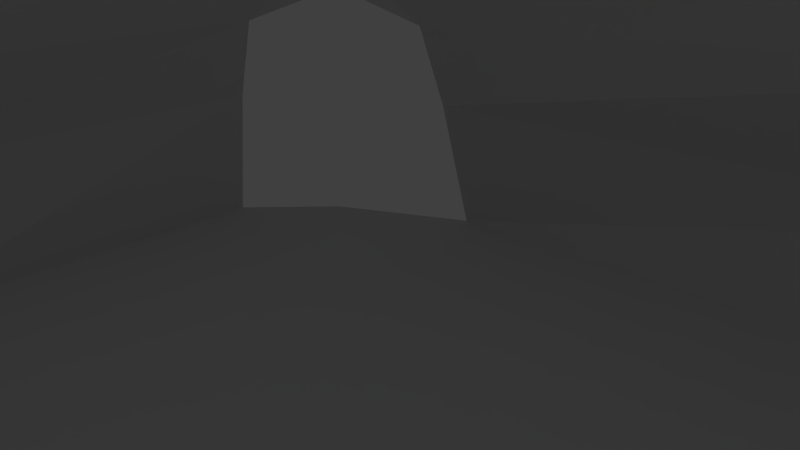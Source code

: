 # Source: room-one-base.blend  (saved by Blender 2.70.2; exported with 4.5.12 LTS)
import bpy
from mathutils import Matrix  # noqa: F401  (used for matrix-valued properties, if any)

bpy.ops.wm.read_factory_settings(use_empty=True)
scene = bpy.context.scene
scene.name = 'Scene'

# ---- collections
col_collection_1 = bpy.data.collections.new('Collection 1'); scene.collection.children.link(col_collection_1)

# ---- materials (node trees are filled in below, after node groups)
mat_material = bpy.data.materials.new('Material')
mat_material.alpha_threshold = 0.0
mat_material.use_transparent_shadow = False
mat_material.roughness = 0.5
mat_material.specular_intensity = 0.5567
mat_material.line_color = (0.0, 0.0, 0.0, 1.0)

# ---- material node trees

# ---- world
world_world = bpy.data.worlds.new('World'); scene.world = world_world
world_world.color = (0.05088, 0.05088, 0.05088)
world_world.use_sun_shadow = False
world_world.sun_shadow_jitter_overblur = 0.0
world_world.cycles.sampling_method = 'MANUAL'
world_world.cycles.sample_map_resolution = 256

# ---- cameras
cam_camera = bpy.data.cameras.new('Camera')
cam_camera.clip_end = 100.0
cam_camera.lens = 35.0
cam_camera.sensor_width = 32.0
cam_camera.sensor_height = 18.0
cam_camera.ortho_scale = 7.314
cam_camera.dof.focus_distance = 0.0
cam_camera.dof.aperture_fstop = 128.0

# ---- lights
light_lamp = bpy.data.lights.new('Lamp', 'POINT')
light_lamp.transmission_factor = 0.0
light_lamp.cutoff_distance = 30.0
light_lamp.energy = 100.0
light_lamp.shadow_buffer_clip_start = 1.001
light_lamp.shadow_soft_size = 0.1
light_lamp.shadow_maximum_resolution = 0.006
light_lamp.use_absolute_resolution = True
light_lamp.cycles.use_multiple_importance_sampling = False

# ---- meshes
me_cube = bpy.data.meshes.new('Cube')
me_cube.from_pydata([(3.015, 0.7501, -196.6), (2.407, 1.122, -196.6), (2.407, -1.424, -196.6), (-2.012, -1.424, -196.6), (-2.012, 1.365, -196.6), (-3.779, -0.3436, -196.6), (-3.779, 0.2851, -196.6), (-5.312, -0.3436, -196.6), (-5.312, 0.2851, -196.6), (3.319, 0.2376, -196.6), (3.196, -0.4244, -196.6), (1.745, 0.5, 23.22), (1.745, -5.364e-07, 23.22), (1.745, -0.5, 23.22), (1.264, 0.8571, 22.54), (0.4171, 0.757, -1148.0), (-0.9074, 0.8278, -13.65), (1.302, -1.777, -196.6), (0.1973, -1.864, -196.6), (-0.9074, -1.785, -196.6), (-1.574, -0.5, 23.22), (-1.574, 2.086e-07, 23.22), (-1.574, 0.5, 23.22), (1.209, 0.5, 23.22), (1.014, -4.172e-07, 23.22), (0.9155, -0.5, 23.22), (0.4264, 0.5086, -1060.0), (0.08566, -0.006179, -1060.0), (0.08567, -0.5691, 23.22), (-0.7442, 0.5, 23.22), (-0.8027, -0.006179, -1060.0), (-0.7442, -0.5, 23.22), (2.863, -0.8601, -196.6), (3.367, -0.02928, -196.6), (1.097, 0.5, -271.1), (-0.7289, 0.4844, -128.3), (0.9712, 7.451e-08, -23.22), (-0.8193, 2.235e-07, -142.4), (0.8492, -0.4698, -117.9), (-0.6981, -0.472, -173.2), (-0.8574, 0.0, 23.22), (-0.2522, 0.5086, -1060.0), (0.9994, -0.006179, -1060.0), (0.08566, -0.5926, -1060.0), (0.08567, -0.5779, -97.17), (-0.7341, 0.4863, -334.2), (-0.7494, 0.3809, -391.6), (0.9401, 0.5086, -1060.0), (-0.7688, 0.5087, -1060.0), (1.094, 0.25, 23.22), (0.08713, 0.5086, -1060.0), (-0.2524, 0.7664, -1038.0), (-0.6755, -0.4526, -293.6), (-0.8113, -0.001282, -364.3), (-0.7688, 0.3446, -1060.0), (-0.7575, 0.3447, -156.9), (1.745, 0.25, 23.22), (0.9585, -0.25, 23.22), (1.745, -0.25, 23.22), (-1.574, -0.25, 23.22), (0.08567, -0.5708, -236.3), (0.9619, -0.001165, -218.9), (0.99, 0.4619, -452.6), (-0.7688, -0.3699, -1060.0), (-0.7442, -0.4221, -148.0), (-0.7491, -0.3887, -396.6), (-0.6099, -0.5, -174.4), (-0.5345, -0.521, -1060.0), (-0.5898, -0.4967, -402.6), (-0.805, -0.25, 23.22), (-1.574, 0.25, 23.22), (-0.8574, 0.25, 23.22), (-0.8349, -0.00373, -649.5), (-0.6815, -0.4477, -1060.0), (-0.7589, -0.3779, -645.2), (-0.7591, 0.3568, -651.2), (0.7575, -0.4856, -107.3), (0.9401, -0.4162, -1060.0), (0.9209, -0.4174, -390.3), (0.9389, -0.4382, -133.9), (0.7216, -0.521, -1060.0), (0.836, -0.4603, -1060.0), (0.7536, -0.4995, -354.9), (0.8359, -0.4604, -322.2), (1.07, 0.29, -198.9), (0.9305, -0.4069, -655.6), (0.9912, -0.003672, -639.7), (1.043, 0.3245, -708.7), (1.108, 0.3983, -535.5), (1.024, 0.3292, -1060.0), (0.7145, -0.5129, -661.0), (0.08566, -0.6283, -648.4), (-0.5534, -0.4993, -644.4), (0.7757, 0.5794, -518.6), (0.7973, 0.7789, -542.6), (0.6833, 0.5086, -1060.0), (-0.5418, 0.5616, -541.9), (-0.5799, 0.7697, -545.6), (-0.4835, 0.5086, -1060.0), (-0.538, 0.5479, -697.3), (-0.5418, 0.5769, -518.6), (-3.756, -1.043e-07, 23.22), (-4.918, 4.768e-07, 23.22), (-3.093, 0.8253, -196.6), (-3.085, -0.8838, -196.6), (2.466, 0.7501, 1638.0), (2.107, 0.9988, 1638.0), (2.102, -1.115, 1638.0), (-1.829, -1.224, 1638.0), (-2.012, 1.122, 1638.0), (-3.779, -0.3436, 1638.0), (-3.779, 0.2851, 1638.0), (-5.312, -0.3436, 1638.0), (-5.312, 0.2851, 1638.0), (2.768, 0.2376, 1638.0), (2.666, -0.4244, 1638.0), (1.302, 0.8902, 1638.0), (0.6509, 0.847, 1593.0), (-0.9074, 0.8756, 1638.0), (1.212, -1.436, 1638.0), (0.1327, -1.544, 1638.0), (-0.9074, -1.488, 1638.0), (2.397, -0.7135, 1638.0), (2.775, -0.02928, 1638.0), (-0.2524, 0.8442, 1593.0), (0.9764, 0.8752, 1597.0), (-0.5799, 0.8797, 1597.0), (-3.068, 0.6612, 1638.0), (-2.694, -0.7859, 1638.0), (-0.5799, 0.8247, 275.5), (-3.779, 0.2851, 720.8), (2.741, 0.7501, 720.8), (-0.2524, 0.8053, 137.2), (1.148, 0.8193, 830.4), (2.257, 1.06, 720.8), (-3.081, 0.7433, 720.8), (-2.012, 1.244, 720.8), (0.534, 0.802, 113.9), (-0.9074, 0.8517, 812.3), (-5.312, 0.2851, 720.8), (0.8869, 0.8271, 276.9), (2.254, -1.27, 720.8), (2.931, -0.4244, 720.8), (3.043, 0.2376, 720.8), (2.63, -0.7868, 720.8), (3.071, -0.02928, 720.8), (0.165, -1.704, 720.8), (-3.779, -0.3436, 720.8), (-1.921, -1.324, 720.8), (1.257, -1.606, 720.8), (-5.312, -0.3436, 720.8), (-2.89, -0.8349, 720.8), (-0.9074, -1.636, 720.8), (0.728, 0.5429, -798.3), (0.926, 0.4842, -717.4), (0.1415, -1.217, -86.7), (-0.8258, -1.142, -86.7), (1.109, -1.138, -86.7)], [], [(31, 20, 156), (32, 13, 2), (103, 22, 4), (101, 6, 8, 102), (13, 25, 157), (1, 14, 23, 11), (56, 49, 24, 12), (58, 57, 25, 13), (61, 36, 84, 88), (42, 27, 81, 77), (12, 24, 57, 58), (33, 12, 58, 10), (40, 21, 59, 69), (49, 84, 36, 24), (40, 69, 64, 37), (69, 59, 20, 31), (20, 59, 5, 104), (1, 11, 0), (29, 71, 55, 35), (28, 31, 156, 155), (94, 15, 26, 93), (22, 29, 16, 4), (29, 22, 70, 71), (10, 58, 13, 32), (28, 25, 76, 44), (71, 70, 21, 40), (25, 28, 155, 157), (101, 21, 70, 6), (31, 39, 64), (35, 55, 46, 45), (66, 39, 31), (65, 74, 72, 53), (44, 66, 31, 28), (69, 31, 64), (36, 79, 57, 24), (79, 78, 83, 38), (76, 82, 60, 44), (53, 72, 75, 46), (39, 52, 65, 64), (71, 40, 37, 55), (25, 38, 76), (9, 56, 12, 33), (66, 44, 60, 68), (90, 80, 43, 91), (79, 38, 25), (82, 90, 91, 60), (39, 66, 68, 52), (38, 83, 82, 76), (86, 42, 77, 85), (36, 61, 78, 79), (88, 84, 34, 62), (60, 91, 92, 68), (61, 86, 85, 78), (86, 61, 88, 87), (51, 97, 100, 41), (43, 27, 73, 67), (48, 54, 30, 27), (89, 47, 27, 42), (15, 51, 41, 50, 26), (41, 99, 98), (55, 37, 53, 46), (72, 30, 54, 75), (96, 99, 41), (91, 43, 67, 92), (41, 100, 96), (74, 63, 30, 72), (64, 65, 53, 37), (42, 86, 87, 89), (79, 25, 57), (11, 23, 49, 56), (23, 34, 84, 49), (11, 56, 9, 0), (27, 30, 63, 73), (47, 95, 26, 50, 27), (50, 41, 98, 48, 27), (27, 43, 80, 81), (14, 94, 93, 23), (35, 45, 99, 96), (97, 16, 29, 100), (100, 29, 35, 96), (99, 45, 48, 98), (5, 101, 102, 7), (5, 59, 21, 101), (6, 70, 22, 103), (3, 20, 104), (32, 2, 141, 144), (19, 3, 148, 152), (15, 94, 140, 137), (0, 9, 143, 131), (1, 0, 131, 134), (104, 5, 147, 151), (8, 6, 130, 139), (17, 18, 146, 149), (103, 4, 136, 135), (4, 16, 138, 136), (97, 51, 132, 129), (3, 104, 151, 148), (14, 1, 134, 133), (10, 32, 144, 142), (33, 10, 142, 145), (18, 19, 152, 146), (9, 33, 145, 143), (51, 15, 137, 132), (5, 7, 150, 147), (2, 17, 149, 141), (16, 97, 129, 138), (6, 103, 135, 130), (94, 14, 133, 140), (133, 134, 106, 116), (137, 140, 125, 117), (136, 138, 118, 109), (134, 131, 105, 106), (139, 130, 111, 113), (138, 129, 126, 118), (129, 132, 124, 126), (132, 137, 117, 124), (130, 135, 127, 111), (135, 136, 109, 127), (140, 133, 116, 125), (143, 145, 123, 114), (142, 144, 122, 115), (131, 143, 114, 105), (144, 141, 107, 122), (145, 142, 115, 123), (141, 149, 119, 107), (147, 150, 112, 110), (149, 146, 120, 119), (148, 151, 128, 108), (152, 148, 108, 121), (146, 152, 121, 120), (151, 147, 110, 128), (93, 26, 153), (93, 34, 23), (34, 93, 62), (153, 154, 62, 93), (95, 47, 154, 153), (26, 95, 153), (2, 13, 157, 17), (155, 156, 19, 18), (157, 155, 18, 17), (20, 3, 19, 156)])
_uv = me_cube.uv_layers.new(name='UVMap')
_uv.uv.foreach_set('vector', [0.67, 0.7304, 0.5967, 0.7345, 0.6663, 0.7635, 0.9633, 0.6605, 0.8534, 0.6964, 0.9241, 0.7235, 0.5284, 0.5, 0.5972, 0.5165, 0.61, 0.4259, 0.5123, 0.641, 0.4595, 0.6007, 0.1534, 0.5751, 0.2021, 0.6206, 0.8534, 0.6964, 0.7887, 0.7152, 0.7926, 0.7459, 0.9008, 0.4473, 0.8299, 0.4394, 0.8277, 0.4981, 0.86, 0.4977, 0.8523, 0.5502, 0.8236, 0.5432, 0.8187, 0.5944, 0.8531, 0.5926, 0.8595, 0.6383, 0.8143, 0.6474, 0.7887, 0.7152, 0.8534, 0.6964, 0.747, 0.1142, 0.7686, 0.1657, 0.8107, 0.1658, 0.7853, 0.09758, 0.4804, 0.8638, 0.3602, 0.8577, 0.4558, 0.9224, 0.4698, 0.9173, 0.8531, 0.5926, 0.8187, 0.5944, 0.8143, 0.6474, 0.8595, 0.6383, 0.9679, 0.5681, 0.8531, 0.5926, 0.8595, 0.6383, 0.9664, 0.6162, 0.6657, 0.6447, 0.591, 0.6437, 0.5888, 0.6971, 0.668, 0.6967, 0.8171, 0.191, 0.8107, 0.1658, 0.7686, 0.1657, 0.7935, 0.1909, 0.3866, 0.1873, 0.417, 0.1874, 0.4328, 0.1553, 0.3904, 0.1624, 0.668, 0.6967, 0.5888, 0.6971, 0.5967, 0.7345, 0.67, 0.7304, 0.5967, 0.7345, 0.5888, 0.6971, 0.4908, 0.6904, 0.5487, 0.7582, 0.9008, 0.4473, 0.86, 0.4977, 0.9498, 0.4664, 0.1817, 0.1827, 0.3562, 0.1872, 0.3532, 0.1432, 0.2599, 0.1595, 0.7364, 0.7319, 0.67, 0.7304, 0.6663, 0.7635, 0.7392, 0.7532, 0.801, 0.4526, 0.7839, 0.4483, 0.763, 0.5309, 0.7965, 0.4851, 0.5972, 0.5165, 0.658, 0.5376, 0.6714, 0.4698, 0.61, 0.4259, 0.658, 0.5376, 0.5972, 0.5165, 0.5936, 0.5948, 0.6686, 0.5979, 0.9664, 0.6162, 0.8595, 0.6383, 0.8534, 0.6964, 0.9633, 0.6605, 0.5763, 0.1927, 0.6586, 0.1917, 0.6158, 0.1652, 0.5722, 0.1717, 0.6686, 0.5979, 0.5936, 0.5948, 0.591, 0.6437, 0.6657, 0.6447, 0.7887, 0.7152, 0.7364, 0.7319, 0.7392, 0.7532, 0.7926, 0.7459, 0.5123, 0.641, 0.591, 0.6437, 0.5936, 0.5948, 0.4595, 0.6007, 0.4991, 0.19, 0.4787, 0.1461, 0.4328, 0.1553, 0.2599, 0.1595, 0.3532, 0.1432, 0.3393, 0.08953, 0.295, 0.1134, 0.5329, 0.1518, 0.4787, 0.1461, 0.4991, 0.19, 0.4182, 0.08735, 0.4164, 0.06364, 0.3759, 0.05834, 0.3815, 0.1185, 0.5722, 0.1717, 0.5329, 0.1518, 0.4991, 0.19, 0.5763, 0.1927, 0.417, 0.1874, 0.4991, 0.19, 0.4328, 0.1553, 0.7686, 0.1657, 0.7284, 0.1476, 0.7583, 0.1908, 0.7935, 0.1909, 0.7284, 0.1476, 0.7113, 0.1083, 0.6882, 0.1269, 0.6856, 0.1581, 0.6158, 0.1652, 0.6304, 0.0952, 0.5656, 0.1298, 0.5722, 0.1717, 0.3815, 0.1185, 0.3759, 0.05834, 0.3367, 0.05599, 0.3393, 0.08953, 0.4787, 0.1461, 0.473, 0.1204, 0.4182, 0.08735, 0.4328, 0.1553, 0.3562, 0.1872, 0.3866, 0.1873, 0.3904, 0.1624, 0.3532, 0.1432, 0.6586, 0.1917, 0.6856, 0.1581, 0.6158, 0.1652, 0.9693, 0.52, 0.8523, 0.5502, 0.8531, 0.5926, 0.9679, 0.5681, 0.5329, 0.1518, 0.5722, 0.1717, 0.5656, 0.1298, 0.5149, 0.09915, 0.6327, 0.05287, 0.643, 0.02495, 0.5954, 0.02485, 0.5795, 0.063, 0.7284, 0.1476, 0.6856, 0.1581, 0.6586, 0.1917, 0.6304, 0.0952, 0.6327, 0.05287, 0.5795, 0.063, 0.5656, 0.1298, 0.4787, 0.1461, 0.5329, 0.1518, 0.5149, 0.09915, 0.473, 0.1204, 0.6856, 0.1581, 0.6882, 0.1269, 0.6304, 0.0952, 0.6158, 0.1652, 0.7575, 0.08937, 0.7519, 0.03194, 0.7169, 0.03187, 0.7181, 0.07296, 0.7686, 0.1657, 0.747, 0.1142, 0.7113, 0.1083, 0.7284, 0.1476, 0.7853, 0.09758, 0.8107, 0.1658, 0.8514, 0.1358, 0.8285, 0.1081, 0.5656, 0.1298, 0.5795, 0.063, 0.5155, 0.06667, 0.5149, 0.09915, 0.747, 0.1142, 0.7575, 0.08937, 0.7181, 0.07296, 0.7113, 0.1083, 0.7575, 0.08937, 0.747, 0.1142, 0.7853, 0.09758, 0.7811, 0.06913, 0.7639, 0.4909, 0.7083, 0.4865, 0.7053, 0.5268, 0.7641, 0.5259, 0.3563, 0.9348, 0.3602, 0.8577, 0.2564, 0.9106, 0.2752, 0.9212, 0.2513, 0.7843, 0.2474, 0.8055, 0.2434, 0.8518, 0.3602, 0.8577, 0.4858, 0.8199, 0.476, 0.7957, 0.3602, 0.8577, 0.4804, 0.8638, 0.4089, 0.7189, 0.323, 0.716, 0.3244, 0.7691, 0.3644, 0.7833, 0.4059, 0.7719, 0.0399, 0.05214, 0.1744, 0.07066, 0.1494, 0.04405, 0.3532, 0.1432, 0.3904, 0.1624, 0.3815, 0.1185, 0.3393, 0.08953, 0.3759, 0.05834, 0.3504, 0.02928, 0.3379, 0.02925, 0.3367, 0.05599, 0.1498, 0.09244, 0.1744, 0.07066, 0.0399, 0.05214, 0.5795, 0.063, 0.5954, 0.02485, 0.5307, 0.02473, 0.5155, 0.06667, 0.0399, 0.05214, 0.05776, 0.1303, 0.1498, 0.09244, 0.4164, 0.06364, 0.3887, 0.02935, 0.3504, 0.02928, 0.3759, 0.05834, 0.4328, 0.1553, 0.4182, 0.08735, 0.3815, 0.1185, 0.3904, 0.1624, 0.7519, 0.03194, 0.7575, 0.08937, 0.7811, 0.06913, 0.7811, 0.032, 0.7284, 0.1476, 0.6586, 0.1917, 0.7583, 0.1908, 0.86, 0.4977, 0.8277, 0.4981, 0.8236, 0.5432, 0.8523, 0.5502, 0.9121, 0.1875, 0.8514, 0.1358, 0.8107, 0.1658, 0.8171, 0.191, 0.86, 0.4977, 0.8523, 0.5502, 0.9693, 0.52, 0.9498, 0.4664, 0.3602, 0.8577, 0.2434, 0.8518, 0.2454, 0.8998, 0.2564, 0.9106, 0.476, 0.7957, 0.4422, 0.794, 0.4059, 0.7719, 0.3644, 0.7833, 0.3602, 0.8577, 0.3644, 0.7833, 0.3244, 0.7691, 0.2875, 0.7739, 0.2513, 0.7843, 0.3602, 0.8577, 0.3602, 0.8577, 0.3563, 0.9348, 0.4404, 0.9296, 0.4558, 0.9224, 0.8299, 0.4394, 0.801, 0.4526, 0.7965, 0.4851, 0.8277, 0.4981, 0.2599, 0.1595, 0.295, 0.1134, 0.1744, 0.07066, 0.1498, 0.09244, 0.7083, 0.4865, 0.6714, 0.4698, 0.658, 0.5376, 0.7053, 0.5268, 0.05776, 0.1303, 0.1817, 0.1827, 0.2599, 0.1595, 0.1498, 0.09244, 0.1744, 0.07066, 0.295, 0.1134, 0.284, 0.03447, 0.1494, 0.04405, 0.4908, 0.6904, 0.5123, 0.641, 0.2021, 0.6206, 0.1552, 0.6575, 0.4908, 0.6904, 0.5888, 0.6971, 0.591, 0.6437, 0.5123, 0.641, 0.4595, 0.6007, 0.5936, 0.5948, 0.5972, 0.5165, 0.5284, 0.5, 0.5833, 0.769, 0.5967, 0.7345, 0.5487, 0.7582, 0.5584, 0.2532, 0.6059, 0.2533, 0.6153, 0.3294, 0.5672, 0.3293, 0.7484, 0.2536, 0.7959, 0.2537, 0.8076, 0.3298, 0.7595, 0.3297, 0.2455, 0.2537, 0.3352, 0.4027, 0.3117, 0.3917, 0.2473, 0.2913, 0.3684, 0.2528, 0.4159, 0.2529, 0.4229, 0.329, 0.3748, 0.3289, 0.321, 0.2527, 0.3684, 0.2528, 0.3748, 0.3289, 0.3268, 0.3288, 0.8434, 0.2538, 0.8909, 0.2539, 0.9038, 0.33, 0.8557, 0.3299, 0.05716, 0.2884, 0.09047, 0.2885, 0.1066, 0.3416, 0.07255, 0.3415, 0.6534, 0.2534, 0.7009, 0.2535, 0.7115, 0.3296, 0.6634, 0.3295, 0.1236, 0.2886, 0.1567, 0.2886, 0.1747, 0.3417, 0.1406, 0.3417, 0.1567, 0.2886, 0.1826, 0.3161, 0.1987, 0.3675, 0.1747, 0.3417, 0.196, 0.2842, 0.213, 0.2487, 0.2209, 0.3166, 0.2071, 0.3456, 0.7959, 0.2537, 0.8434, 0.2538, 0.8557, 0.3299, 0.8076, 0.3298, 0.3003, 0.2925, 0.321, 0.2527, 0.3268, 0.3288, 0.3086, 0.3642, 0.5109, 0.2531, 0.5584, 0.2532, 0.5672, 0.3293, 0.5191, 0.3292, 0.4634, 0.253, 0.5109, 0.2531, 0.5191, 0.3292, 0.471, 0.3291, 0.7009, 0.2535, 0.7484, 0.2536, 0.7595, 0.3297, 0.7115, 0.3296, 0.4159, 0.2529, 0.4634, 0.253, 0.471, 0.3291, 0.4229, 0.329, 0.213, 0.2487, 0.2455, 0.2537, 0.2473, 0.2913, 0.2209, 0.3166, 0.8909, 0.2539, 0.9385, 0.254, 0.9519, 0.3301, 0.9038, 0.33, 0.6059, 0.2533, 0.6534, 0.2534, 0.6634, 0.3295, 0.6153, 0.3294, 0.1826, 0.3161, 0.196, 0.2842, 0.2071, 0.3456, 0.1987, 0.3675, 0.09047, 0.2885, 0.1236, 0.2886, 0.1406, 0.3417, 0.1066, 0.3416, 0.3352, 0.4027, 0.3003, 0.2925, 0.3086, 0.3642, 0.2836, 0.3328, 0.3086, 0.3642, 0.3268, 0.3288, 0.3398, 0.4061, 0.3141, 0.406, 0.2473, 0.2913, 0.3117, 0.3917, 0.2987, 0.3866, 0.2682, 0.3765, 0.1747, 0.3417, 0.1987, 0.3675, 0.2071, 0.3974, 0.1888, 0.3973, 0.3268, 0.3288, 0.3748, 0.3289, 0.388, 0.4061, 0.3398, 0.4061, 0.07255, 0.3415, 0.1066, 0.3416, 0.1194, 0.3972, 0.08477, 0.3971, 0.1987, 0.3675, 0.2071, 0.3456, 0.2124, 0.3834, 0.2071, 0.3974, 0.2071, 0.3456, 0.2209, 0.3166, 0.2308, 0.3764, 0.2124, 0.3834, 0.2209, 0.3166, 0.2473, 0.2913, 0.2682, 0.3765, 0.2308, 0.3764, 0.1066, 0.3416, 0.1406, 0.3417, 0.1541, 0.3973, 0.1194, 0.3972, 0.1406, 0.3417, 0.1747, 0.3417, 0.1888, 0.3973, 0.1541, 0.3973, 0.2836, 0.3328, 0.3086, 0.3642, 0.3141, 0.406, 0.2987, 0.3866, 0.4229, 0.329, 0.471, 0.3291, 0.4843, 0.4063, 0.4362, 0.4062, 0.5191, 0.3292, 0.5672, 0.3293, 0.5807, 0.4065, 0.5325, 0.4064, 0.3748, 0.3289, 0.4229, 0.329, 0.4362, 0.4062, 0.388, 0.4061, 0.5672, 0.3293, 0.6153, 0.3294, 0.6288, 0.4066, 0.5807, 0.4065, 0.471, 0.3291, 0.5191, 0.3292, 0.5325, 0.4064, 0.4843, 0.4063, 0.6153, 0.3294, 0.6634, 0.3295, 0.677, 0.4067, 0.6288, 0.4066, 0.9038, 0.33, 0.9519, 0.3301, 0.9663, 0.4073, 0.9179, 0.4072, 0.6634, 0.3295, 0.7115, 0.3296, 0.7252, 0.4068, 0.677, 0.4067, 0.8076, 0.3298, 0.8557, 0.3299, 0.8697, 0.4071, 0.8215, 0.407, 0.7595, 0.3297, 0.8076, 0.3298, 0.8215, 0.407, 0.7734, 0.4069, 0.7115, 0.3296, 0.7595, 0.3297, 0.7734, 0.4069, 0.7252, 0.4068, 0.8557, 0.3299, 0.9038, 0.33, 0.9179, 0.4072, 0.8697, 0.4071, 0.9525, 0.137, 0.9367, 0.1007, 0.87, 0.05717, 0.9525, 0.137, 0.8514, 0.1358, 0.9121, 0.1875, 0.8514, 0.1358, 0.9525, 0.137, 0.8285, 0.1081, 0.87, 0.05717, 0.8348, 0.07559, 0.8285, 0.1081, 0.9525, 0.137, 0.891, 0.02991, 0.8364, 0.03597, 0.8348, 0.07559, 0.87, 0.05717, 0.9367, 0.1007, 0.891, 0.02991, 0.87, 0.05717, 0.9241, 0.7235, 0.8534, 0.6964, 0.7926, 0.7459, 0.7986, 0.7729, 0.7392, 0.7532, 0.6663, 0.7635, 0.6574, 0.7904, 0.7435, 0.7835, 0.7926, 0.7459, 0.7392, 0.7532, 0.7435, 0.7835, 0.7986, 0.7729, 0.5967, 0.7345, 0.5833, 0.769, 0.6574, 0.7904, 0.6663, 0.7635])
me_cube.materials.append(mat_material)
me_cube.use_remesh_preserve_volume = False
me_cube.use_remesh_preserve_attributes = False
me_cube.use_mirror_vertex_groups = False
me_cube.update()

# ---- objects
ob_cube = bpy.data.objects.new('Cube', me_cube)
ob_lamp = bpy.data.objects.new('Lamp', light_lamp)
ob_camera = bpy.data.objects.new('Camera', cam_camera)

# ---- transforms, parenting, visibility, modifiers, constraints
ob_cube.location = (0.0, 0.0, 0.0)
ob_cube.scale = (54.65, -65.34, 0.02029)
ob_cube.lock_rotations_4d = False
ob_cube.empty_display_type = 'ARROWS'
ob_cube.lineart.crease_threshold = 0.0
ob_lamp.location = (4.076, 1.005, 5.904)
ob_lamp.rotation_euler = (0.6503, 0.05522, 1.866)
ob_lamp.lock_rotations_4d = False
ob_lamp.empty_display_type = 'ARROWS'
ob_lamp.color = (0.0, 0.0, 0.0, 0.0)
ob_lamp.lineart.crease_threshold = 0.0
ob_camera.location = (7.481, -6.508, 5.344)
ob_camera.rotation_euler = (1.109, 0.01082, 0.8149)
ob_camera.lock_rotations_4d = False
ob_camera.empty_display_type = 'ARROWS'
ob_camera.color = (0.0, 0.0, 0.0, 0.0)
ob_camera.display_type = 'WIRE'
ob_camera.lineart.crease_threshold = 0.0

# ---- collection membership
col_collection_1.objects.link(ob_cube)
col_collection_1.objects.link(ob_lamp)
col_collection_1.objects.link(ob_camera)

# ---- scene / render settings (as saved in the file)
scene.camera = ob_camera
scene.frame_start = 1; scene.frame_end = 250; scene.frame_set(1)
scene.render.engine = 'BLENDER_EEVEE_NEXT'
scene.render.resolution_percentage = 50
scene.render.dither_intensity = 0.0
scene.cycles.use_denoising = False
scene.cycles.samples = 10
scene.cycles.sampling_pattern = 'TABULATED_SOBOL'
scene.cycles.light_sampling_threshold = 0.0
scene.cycles.use_adaptive_sampling = False
scene.cycles.use_light_tree = False
scene.cycles.blur_glossy = 0.0
scene.cycles.volume_bounces = 1
scene.cycles.pixel_filter_type = 'GAUSSIAN'
scene.cycles.sample_clamp_indirect = 0.0
scene.view_settings.view_transform = 'Standard'
bpy.context.view_layer.update()
